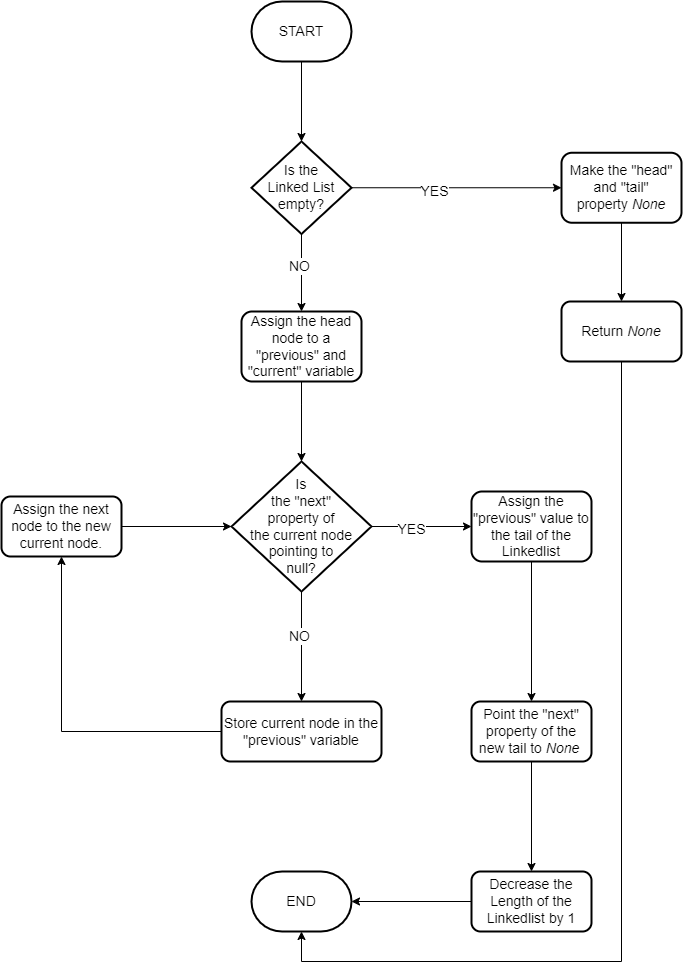

The diagram above was exported from draw.io. Its source (the exported page's mxGraphModel, read from the mxfile embedded in the PNG):
<mxGraphModel dx="955" dy="492" grid="1" gridSize="10" guides="1" tooltips="1" connect="1" arrows="1" fold="1" page="1" pageScale="1" pageWidth="827" pageHeight="1169" math="0" shadow="0">
  <root>
    <mxCell id="WIyWlLk6GJQsqaUBKTNV-0" />
    <mxCell id="WIyWlLk6GJQsqaUBKTNV-1" parent="WIyWlLk6GJQsqaUBKTNV-0" />
    <mxCell id="rA4Naj18tktI0AEJM-zt-1" value="START" style="strokeWidth=2;html=1;shape=mxgraph.flowchart.terminator;whiteSpace=wrap;fontSize=14;" vertex="1" parent="WIyWlLk6GJQsqaUBKTNV-1">
      <mxGeometry x="340" y="40" width="100" height="60" as="geometry" />
    </mxCell>
    <mxCell id="rA4Naj18tktI0AEJM-zt-2" value="" style="edgeStyle=orthogonalEdgeStyle;rounded=0;orthogonalLoop=1;jettySize=auto;html=1;fontSize=14;" edge="1" parent="WIyWlLk6GJQsqaUBKTNV-1">
      <mxGeometry relative="1" as="geometry">
        <mxPoint x="390" y="100" as="sourcePoint" />
        <mxPoint x="390" y="180" as="targetPoint" />
      </mxGeometry>
    </mxCell>
    <mxCell id="rA4Naj18tktI0AEJM-zt-8" value="" style="edgeStyle=orthogonalEdgeStyle;rounded=0;orthogonalLoop=1;jettySize=auto;html=1;fontSize=14;exitX=0;exitY=0.5;exitDx=0;exitDy=0;entryX=1;entryY=0.5;entryDx=0;entryDy=0;entryPerimeter=0;" edge="1" parent="WIyWlLk6GJQsqaUBKTNV-1" source="rA4Naj18tktI0AEJM-zt-43" target="rA4Naj18tktI0AEJM-zt-10">
      <mxGeometry relative="1" as="geometry">
        <mxPoint x="390" y="910" as="targetPoint" />
        <mxPoint x="390" y="830" as="sourcePoint" />
      </mxGeometry>
    </mxCell>
    <mxCell id="rA4Naj18tktI0AEJM-zt-10" value="END" style="strokeWidth=2;html=1;shape=mxgraph.flowchart.terminator;whiteSpace=wrap;fontSize=14;" vertex="1" parent="WIyWlLk6GJQsqaUBKTNV-1">
      <mxGeometry x="340" y="910" width="100" height="60" as="geometry" />
    </mxCell>
    <mxCell id="rA4Naj18tktI0AEJM-zt-11" value="Is the &lt;br&gt;Linked List empty?" style="strokeWidth=2;html=1;shape=mxgraph.flowchart.decision;whiteSpace=wrap;fontSize=14;" vertex="1" parent="WIyWlLk6GJQsqaUBKTNV-1">
      <mxGeometry x="340" y="180" width="100" height="92.5" as="geometry" />
    </mxCell>
    <mxCell id="rA4Naj18tktI0AEJM-zt-12" value="" style="edgeStyle=orthogonalEdgeStyle;rounded=0;orthogonalLoop=1;jettySize=auto;html=1;fontSize=14;exitX=0.5;exitY=1;exitDx=0;exitDy=0;exitPerimeter=0;" edge="1" parent="WIyWlLk6GJQsqaUBKTNV-1" source="rA4Naj18tktI0AEJM-zt-11">
      <mxGeometry relative="1" as="geometry">
        <mxPoint x="640" y="358" as="sourcePoint" />
        <mxPoint x="390" y="350" as="targetPoint" />
        <Array as="points" />
      </mxGeometry>
    </mxCell>
    <mxCell id="rA4Naj18tktI0AEJM-zt-13" value="&lt;font style=&quot;font-size: 14px&quot;&gt;NO&lt;/font&gt;" style="edgeLabel;html=1;align=center;verticalAlign=middle;resizable=0;points=[];fontSize=11;" vertex="1" connectable="0" parent="rA4Naj18tktI0AEJM-zt-12">
      <mxGeometry x="-0.2114" y="-2" relative="1" as="geometry">
        <mxPoint y="1" as="offset" />
      </mxGeometry>
    </mxCell>
    <mxCell id="rA4Naj18tktI0AEJM-zt-14" value="" style="edgeStyle=orthogonalEdgeStyle;rounded=0;orthogonalLoop=1;jettySize=auto;html=1;fontSize=14;exitX=1;exitY=0.5;exitDx=0;exitDy=0;exitPerimeter=0;entryX=0;entryY=0.5;entryDx=0;entryDy=0;" edge="1" parent="WIyWlLk6GJQsqaUBKTNV-1" source="rA4Naj18tktI0AEJM-zt-11" target="rA4Naj18tktI0AEJM-zt-16">
      <mxGeometry relative="1" as="geometry">
        <mxPoint x="650" y="368" as="sourcePoint" />
        <mxPoint x="600" y="226" as="targetPoint" />
      </mxGeometry>
    </mxCell>
    <mxCell id="rA4Naj18tktI0AEJM-zt-15" value="&lt;font style=&quot;font-size: 14px&quot;&gt;YES&lt;/font&gt;" style="edgeLabel;html=1;align=center;verticalAlign=middle;resizable=0;points=[];fontSize=11;" vertex="1" connectable="0" parent="rA4Naj18tktI0AEJM-zt-14">
      <mxGeometry x="-0.2114" y="-2" relative="1" as="geometry">
        <mxPoint y="1" as="offset" />
      </mxGeometry>
    </mxCell>
    <mxCell id="rA4Naj18tktI0AEJM-zt-16" value="Make the &quot;head&quot; and &quot;tail&quot; property&amp;nbsp;&lt;i style=&quot;border-color: var(--border-color);&quot;&gt;None&lt;/i&gt;" style="rounded=1;whiteSpace=wrap;html=1;fontSize=14;strokeWidth=2;" vertex="1" parent="WIyWlLk6GJQsqaUBKTNV-1">
      <mxGeometry x="650" y="191.25" width="120" height="70" as="geometry" />
    </mxCell>
    <mxCell id="rA4Naj18tktI0AEJM-zt-18" value="" style="endArrow=classic;html=1;rounded=0;exitX=0.5;exitY=1;exitDx=0;exitDy=0;" edge="1" parent="WIyWlLk6GJQsqaUBKTNV-1" source="rA4Naj18tktI0AEJM-zt-16">
      <mxGeometry width="50" height="50" relative="1" as="geometry">
        <mxPoint x="660" y="280" as="sourcePoint" />
        <mxPoint x="710" y="340" as="targetPoint" />
      </mxGeometry>
    </mxCell>
    <mxCell id="rA4Naj18tktI0AEJM-zt-21" value="Assign the head node to a &quot;previous&quot; and &quot;current&quot; variable" style="rounded=1;whiteSpace=wrap;html=1;fontSize=14;strokeWidth=2;" vertex="1" parent="WIyWlLk6GJQsqaUBKTNV-1">
      <mxGeometry x="330" y="350" width="120" height="70" as="geometry" />
    </mxCell>
    <mxCell id="rA4Naj18tktI0AEJM-zt-25" value="" style="edgeStyle=orthogonalEdgeStyle;rounded=0;orthogonalLoop=1;jettySize=auto;html=1;fontSize=14;" edge="1" parent="WIyWlLk6GJQsqaUBKTNV-1">
      <mxGeometry relative="1" as="geometry">
        <mxPoint x="390" y="420" as="sourcePoint" />
        <mxPoint x="390" y="500" as="targetPoint" />
        <Array as="points">
          <mxPoint x="390" y="442.5" />
          <mxPoint x="390" y="442.5" />
        </Array>
      </mxGeometry>
    </mxCell>
    <mxCell id="rA4Naj18tktI0AEJM-zt-26" value="Is &lt;br&gt;the &quot;next&quot; &lt;br&gt;property of &lt;br&gt;the current node &lt;br&gt;pointing to &lt;br&gt;null?" style="strokeWidth=2;html=1;shape=mxgraph.flowchart.decision;whiteSpace=wrap;fontSize=14;" vertex="1" parent="WIyWlLk6GJQsqaUBKTNV-1">
      <mxGeometry x="320" y="500" width="140" height="130" as="geometry" />
    </mxCell>
    <mxCell id="rA4Naj18tktI0AEJM-zt-28" value="" style="edgeStyle=orthogonalEdgeStyle;rounded=0;orthogonalLoop=1;jettySize=auto;html=1;fontSize=14;exitX=0.5;exitY=1;exitDx=0;exitDy=0;exitPerimeter=0;entryX=0.5;entryY=0;entryDx=0;entryDy=0;" edge="1" parent="WIyWlLk6GJQsqaUBKTNV-1" source="rA4Naj18tktI0AEJM-zt-26" target="rA4Naj18tktI0AEJM-zt-35">
      <mxGeometry relative="1" as="geometry">
        <mxPoint x="320" y="670" as="sourcePoint" />
        <mxPoint x="390" y="730" as="targetPoint" />
      </mxGeometry>
    </mxCell>
    <mxCell id="rA4Naj18tktI0AEJM-zt-29" value="&lt;font style=&quot;font-size: 14px&quot;&gt;NO&lt;/font&gt;" style="edgeLabel;html=1;align=center;verticalAlign=middle;resizable=0;points=[];fontSize=11;" vertex="1" connectable="0" parent="rA4Naj18tktI0AEJM-zt-28">
      <mxGeometry x="-0.2114" y="-2" relative="1" as="geometry">
        <mxPoint y="1" as="offset" />
      </mxGeometry>
    </mxCell>
    <mxCell id="rA4Naj18tktI0AEJM-zt-32" value="Assign the next node to the new current node." style="whiteSpace=wrap;html=1;fontSize=14;rounded=1;strokeWidth=2;" vertex="1" parent="WIyWlLk6GJQsqaUBKTNV-1">
      <mxGeometry x="90" y="535" width="120" height="60" as="geometry" />
    </mxCell>
    <mxCell id="rA4Naj18tktI0AEJM-zt-33" value="" style="endArrow=classic;html=1;rounded=0;strokeWidth=1;exitX=0;exitY=0.5;exitDx=0;exitDy=0;entryX=0.5;entryY=1;entryDx=0;entryDy=0;" edge="1" parent="WIyWlLk6GJQsqaUBKTNV-1" source="rA4Naj18tktI0AEJM-zt-35" target="rA4Naj18tktI0AEJM-zt-32">
      <mxGeometry width="50" height="50" relative="1" as="geometry">
        <mxPoint x="490" y="730" as="sourcePoint" />
        <mxPoint x="700" y="615" as="targetPoint" />
        <Array as="points">
          <mxPoint x="150" y="770" />
        </Array>
      </mxGeometry>
    </mxCell>
    <mxCell id="rA4Naj18tktI0AEJM-zt-35" value="Store current node in the &quot;previous&quot; variable" style="rounded=1;whiteSpace=wrap;html=1;strokeWidth=2;fontSize=14;" vertex="1" parent="WIyWlLk6GJQsqaUBKTNV-1">
      <mxGeometry x="310" y="740" width="160" height="60" as="geometry" />
    </mxCell>
    <mxCell id="rA4Naj18tktI0AEJM-zt-36" value="" style="endArrow=classic;html=1;rounded=0;strokeWidth=1;exitX=1;exitY=0.5;exitDx=0;exitDy=0;entryX=0;entryY=0.5;entryDx=0;entryDy=0;entryPerimeter=0;" edge="1" parent="WIyWlLk6GJQsqaUBKTNV-1" source="rA4Naj18tktI0AEJM-zt-32" target="rA4Naj18tktI0AEJM-zt-26">
      <mxGeometry width="50" height="50" relative="1" as="geometry">
        <mxPoint x="350" y="630" as="sourcePoint" />
        <mxPoint x="400" y="580" as="targetPoint" />
      </mxGeometry>
    </mxCell>
    <mxCell id="rA4Naj18tktI0AEJM-zt-38" value="" style="edgeStyle=orthogonalEdgeStyle;rounded=0;orthogonalLoop=1;jettySize=auto;html=1;fontSize=14;exitX=1;exitY=0.5;exitDx=0;exitDy=0;exitPerimeter=0;" edge="1" parent="WIyWlLk6GJQsqaUBKTNV-1" source="rA4Naj18tktI0AEJM-zt-26">
      <mxGeometry relative="1" as="geometry">
        <mxPoint x="550" y="500" as="sourcePoint" />
        <mxPoint x="560" y="565" as="targetPoint" />
        <Array as="points" />
      </mxGeometry>
    </mxCell>
    <mxCell id="rA4Naj18tktI0AEJM-zt-39" value="&lt;font style=&quot;font-size: 14px&quot;&gt;YES&lt;/font&gt;" style="edgeLabel;html=1;align=center;verticalAlign=middle;resizable=0;points=[];fontSize=11;" vertex="1" connectable="0" parent="rA4Naj18tktI0AEJM-zt-38">
      <mxGeometry x="-0.2114" y="-2" relative="1" as="geometry">
        <mxPoint y="1" as="offset" />
      </mxGeometry>
    </mxCell>
    <mxCell id="rA4Naj18tktI0AEJM-zt-40" value="&lt;font style=&quot;font-size: 14px;&quot;&gt;Assign the &quot;previous&quot; value to the tail of the Linkedlist&lt;/font&gt;" style="rounded=1;whiteSpace=wrap;html=1;strokeWidth=2;" vertex="1" parent="WIyWlLk6GJQsqaUBKTNV-1">
      <mxGeometry x="560" y="530" width="120" height="70" as="geometry" />
    </mxCell>
    <mxCell id="rA4Naj18tktI0AEJM-zt-41" value="&lt;font style=&quot;font-size: 14px;&quot;&gt;Point the &quot;next&quot; property of the new tail to &lt;i&gt;None&lt;/i&gt;&amp;nbsp;&lt;/font&gt;" style="whiteSpace=wrap;html=1;rounded=1;strokeWidth=2;" vertex="1" parent="WIyWlLk6GJQsqaUBKTNV-1">
      <mxGeometry x="560" y="740" width="120" height="60" as="geometry" />
    </mxCell>
    <mxCell id="rA4Naj18tktI0AEJM-zt-42" value="" style="endArrow=classic;html=1;rounded=0;strokeWidth=1;entryX=0.5;entryY=0;entryDx=0;entryDy=0;exitX=0.5;exitY=1;exitDx=0;exitDy=0;" edge="1" parent="WIyWlLk6GJQsqaUBKTNV-1" source="rA4Naj18tktI0AEJM-zt-40" target="rA4Naj18tktI0AEJM-zt-41">
      <mxGeometry width="50" height="50" relative="1" as="geometry">
        <mxPoint x="620" y="630" as="sourcePoint" />
        <mxPoint x="620" y="730" as="targetPoint" />
      </mxGeometry>
    </mxCell>
    <mxCell id="rA4Naj18tktI0AEJM-zt-43" value="&lt;font style=&quot;font-size: 14px;&quot;&gt;Decrease the Length of the Linkedlist by 1&lt;/font&gt;" style="whiteSpace=wrap;html=1;rounded=1;strokeWidth=2;" vertex="1" parent="WIyWlLk6GJQsqaUBKTNV-1">
      <mxGeometry x="560" y="910" width="120" height="60" as="geometry" />
    </mxCell>
    <mxCell id="gZKluEUOfwk9oAtUoj4m-0" value="" style="endArrow=classic;html=1;rounded=0;strokeWidth=1;exitX=0.5;exitY=1;exitDx=0;exitDy=0;entryX=0.5;entryY=0;entryDx=0;entryDy=0;" edge="1" parent="WIyWlLk6GJQsqaUBKTNV-1" source="rA4Naj18tktI0AEJM-zt-41" target="rA4Naj18tktI0AEJM-zt-43">
      <mxGeometry width="50" height="50" relative="1" as="geometry">
        <mxPoint x="490" y="860" as="sourcePoint" />
        <mxPoint x="540" y="810" as="targetPoint" />
      </mxGeometry>
    </mxCell>
    <mxCell id="gZKluEUOfwk9oAtUoj4m-1" value="Return&amp;nbsp;&lt;i style=&quot;border-color: var(--border-color);&quot;&gt;None&lt;/i&gt;" style="whiteSpace=wrap;html=1;fontSize=14;rounded=1;strokeWidth=2;" vertex="1" parent="WIyWlLk6GJQsqaUBKTNV-1">
      <mxGeometry x="650" y="340" width="120" height="60" as="geometry" />
    </mxCell>
    <mxCell id="gZKluEUOfwk9oAtUoj4m-2" value="" style="endArrow=classic;html=1;rounded=0;strokeWidth=1;fontSize=14;exitX=0.5;exitY=1;exitDx=0;exitDy=0;entryX=0.5;entryY=1;entryDx=0;entryDy=0;entryPerimeter=0;" edge="1" parent="WIyWlLk6GJQsqaUBKTNV-1" source="gZKluEUOfwk9oAtUoj4m-1" target="rA4Naj18tktI0AEJM-zt-10">
      <mxGeometry width="50" height="50" relative="1" as="geometry">
        <mxPoint x="520" y="460" as="sourcePoint" />
        <mxPoint x="570" y="410" as="targetPoint" />
        <Array as="points">
          <mxPoint x="710" y="1000" />
          <mxPoint x="390" y="1000" />
        </Array>
      </mxGeometry>
    </mxCell>
  </root>
</mxGraphModel>